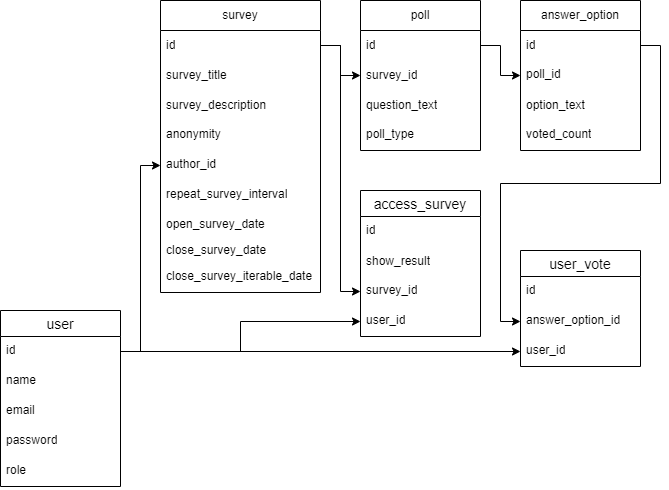

The diagram above was exported from draw.io. Its source (the exported page's mxGraphModel, read from the mxfile embedded in the PNG):
<mxGraphModel dx="1098" dy="748" grid="1" gridSize="10" guides="1" tooltips="1" connect="1" arrows="1" fold="1" page="1" pageScale="1" pageWidth="827" pageHeight="1169" math="0" shadow="0">
  <root>
    <mxCell id="0" />
    <mxCell id="1" parent="0" />
    <mxCell id="G6pv_R0g_hHdoHryNnqm-6" value="poll" style="swimlane;fontStyle=0;childLayout=stackLayout;horizontal=1;startSize=30;horizontalStack=0;resizeParent=1;resizeParentMax=0;resizeLast=0;collapsible=1;marginBottom=0;whiteSpace=wrap;html=1;" parent="1" vertex="1">
      <mxGeometry x="360" y="140" width="120" height="150" as="geometry">
        <mxRectangle x="240" y="40" width="60" height="30" as="alternateBounds" />
      </mxGeometry>
    </mxCell>
    <mxCell id="G6pv_R0g_hHdoHryNnqm-7" value="id" style="text;strokeColor=none;fillColor=none;align=left;verticalAlign=middle;spacingLeft=4;spacingRight=4;overflow=hidden;points=[[0,0.5],[1,0.5]];portConstraint=eastwest;rotatable=0;whiteSpace=wrap;html=1;" parent="G6pv_R0g_hHdoHryNnqm-6" vertex="1">
      <mxGeometry y="30" width="120" height="30" as="geometry" />
    </mxCell>
    <mxCell id="K7e6JHjt8kLg3EDiovwW-31" value="survey_id" style="text;strokeColor=none;fillColor=none;align=left;verticalAlign=middle;spacingLeft=4;spacingRight=4;overflow=hidden;points=[[0,0.5],[1,0.5]];portConstraint=eastwest;rotatable=0;whiteSpace=wrap;html=1;" vertex="1" parent="G6pv_R0g_hHdoHryNnqm-6">
      <mxGeometry y="60" width="120" height="30" as="geometry" />
    </mxCell>
    <mxCell id="G6pv_R0g_hHdoHryNnqm-8" value="question_text" style="text;strokeColor=none;fillColor=none;align=left;verticalAlign=middle;spacingLeft=4;spacingRight=4;overflow=hidden;points=[[0,0.5],[1,0.5]];portConstraint=eastwest;rotatable=0;whiteSpace=wrap;html=1;" parent="G6pv_R0g_hHdoHryNnqm-6" vertex="1">
      <mxGeometry y="90" width="120" height="30" as="geometry" />
    </mxCell>
    <mxCell id="G6pv_R0g_hHdoHryNnqm-16" value="poll_type" style="text;strokeColor=none;fillColor=none;spacingLeft=4;spacingRight=4;overflow=hidden;rotatable=0;points=[[0,0.5],[1,0.5]];portConstraint=eastwest;fontSize=12;whiteSpace=wrap;html=1;" parent="G6pv_R0g_hHdoHryNnqm-6" vertex="1">
      <mxGeometry y="120" width="120" height="30" as="geometry" />
    </mxCell>
    <mxCell id="G6pv_R0g_hHdoHryNnqm-18" value="answer_option" style="swimlane;fontStyle=0;childLayout=stackLayout;horizontal=1;startSize=30;horizontalStack=0;resizeParent=1;resizeParentMax=0;resizeLast=0;collapsible=1;marginBottom=0;whiteSpace=wrap;html=1;" parent="1" vertex="1">
      <mxGeometry x="520" y="140" width="120" height="150" as="geometry" />
    </mxCell>
    <mxCell id="G6pv_R0g_hHdoHryNnqm-19" value="id" style="text;strokeColor=none;fillColor=none;align=left;verticalAlign=middle;spacingLeft=4;spacingRight=4;overflow=hidden;points=[[0,0.5],[1,0.5]];portConstraint=eastwest;rotatable=0;whiteSpace=wrap;html=1;" parent="G6pv_R0g_hHdoHryNnqm-18" vertex="1">
      <mxGeometry y="30" width="120" height="30" as="geometry" />
    </mxCell>
    <mxCell id="G6pv_R0g_hHdoHryNnqm-49" value="poll_id" style="text;strokeColor=none;fillColor=none;spacingLeft=4;spacingRight=4;overflow=hidden;rotatable=0;points=[[0,0.5],[1,0.5]];portConstraint=eastwest;fontSize=12;whiteSpace=wrap;html=1;" parent="G6pv_R0g_hHdoHryNnqm-18" vertex="1">
      <mxGeometry y="60" width="120" height="30" as="geometry" />
    </mxCell>
    <mxCell id="G6pv_R0g_hHdoHryNnqm-20" value="option_text" style="text;strokeColor=none;fillColor=none;align=left;verticalAlign=middle;spacingLeft=4;spacingRight=4;overflow=hidden;points=[[0,0.5],[1,0.5]];portConstraint=eastwest;rotatable=0;whiteSpace=wrap;html=1;" parent="G6pv_R0g_hHdoHryNnqm-18" vertex="1">
      <mxGeometry y="90" width="120" height="30" as="geometry" />
    </mxCell>
    <mxCell id="G6pv_R0g_hHdoHryNnqm-38" value="voted_count" style="text;strokeColor=none;fillColor=none;spacingLeft=4;spacingRight=4;overflow=hidden;rotatable=0;points=[[0,0.5],[1,0.5]];portConstraint=eastwest;fontSize=12;whiteSpace=wrap;html=1;" parent="G6pv_R0g_hHdoHryNnqm-18" vertex="1">
      <mxGeometry y="120" width="120" height="30" as="geometry" />
    </mxCell>
    <mxCell id="G6pv_R0g_hHdoHryNnqm-26" value="user" style="swimlane;fontStyle=0;childLayout=stackLayout;horizontal=1;startSize=26;horizontalStack=0;resizeParent=1;resizeParentMax=0;resizeLast=0;collapsible=1;marginBottom=0;align=center;fontSize=14;" parent="1" vertex="1">
      <mxGeometry y="450" width="120" height="176" as="geometry" />
    </mxCell>
    <mxCell id="G6pv_R0g_hHdoHryNnqm-27" value="id" style="text;strokeColor=none;fillColor=none;spacingLeft=4;spacingRight=4;overflow=hidden;rotatable=0;points=[[0,0.5],[1,0.5]];portConstraint=eastwest;fontSize=12;whiteSpace=wrap;html=1;" parent="G6pv_R0g_hHdoHryNnqm-26" vertex="1">
      <mxGeometry y="26" width="120" height="30" as="geometry" />
    </mxCell>
    <mxCell id="G6pv_R0g_hHdoHryNnqm-28" value="name" style="text;strokeColor=none;fillColor=none;spacingLeft=4;spacingRight=4;overflow=hidden;rotatable=0;points=[[0,0.5],[1,0.5]];portConstraint=eastwest;fontSize=12;whiteSpace=wrap;html=1;" parent="G6pv_R0g_hHdoHryNnqm-26" vertex="1">
      <mxGeometry y="56" width="120" height="30" as="geometry" />
    </mxCell>
    <mxCell id="G6pv_R0g_hHdoHryNnqm-57" value="email" style="text;strokeColor=none;fillColor=none;spacingLeft=4;spacingRight=4;overflow=hidden;rotatable=0;points=[[0,0.5],[1,0.5]];portConstraint=eastwest;fontSize=12;whiteSpace=wrap;html=1;" parent="G6pv_R0g_hHdoHryNnqm-26" vertex="1">
      <mxGeometry y="86" width="120" height="30" as="geometry" />
    </mxCell>
    <mxCell id="G6pv_R0g_hHdoHryNnqm-52" value="password" style="text;strokeColor=none;fillColor=none;spacingLeft=4;spacingRight=4;overflow=hidden;rotatable=0;points=[[0,0.5],[1,0.5]];portConstraint=eastwest;fontSize=12;whiteSpace=wrap;html=1;" parent="G6pv_R0g_hHdoHryNnqm-26" vertex="1">
      <mxGeometry y="116" width="120" height="30" as="geometry" />
    </mxCell>
    <mxCell id="G6pv_R0g_hHdoHryNnqm-29" value="role" style="text;strokeColor=none;fillColor=none;spacingLeft=4;spacingRight=4;overflow=hidden;rotatable=0;points=[[0,0.5],[1,0.5]];portConstraint=eastwest;fontSize=12;whiteSpace=wrap;html=1;" parent="G6pv_R0g_hHdoHryNnqm-26" vertex="1">
      <mxGeometry y="146" width="120" height="30" as="geometry" />
    </mxCell>
    <mxCell id="G6pv_R0g_hHdoHryNnqm-40" value="user_vote" style="swimlane;fontStyle=0;childLayout=stackLayout;horizontal=1;startSize=26;horizontalStack=0;resizeParent=1;resizeParentMax=0;resizeLast=0;collapsible=1;marginBottom=0;align=center;fontSize=14;" parent="1" vertex="1">
      <mxGeometry x="520" y="390" width="120" height="116" as="geometry" />
    </mxCell>
    <mxCell id="G6pv_R0g_hHdoHryNnqm-41" value="id" style="text;strokeColor=none;fillColor=none;spacingLeft=4;spacingRight=4;overflow=hidden;rotatable=0;points=[[0,0.5],[1,0.5]];portConstraint=eastwest;fontSize=12;whiteSpace=wrap;html=1;" parent="G6pv_R0g_hHdoHryNnqm-40" vertex="1">
      <mxGeometry y="26" width="120" height="30" as="geometry" />
    </mxCell>
    <mxCell id="G6pv_R0g_hHdoHryNnqm-50" value="answer_option_id" style="text;strokeColor=none;fillColor=none;spacingLeft=4;spacingRight=4;overflow=hidden;rotatable=0;points=[[0,0.5],[1,0.5]];portConstraint=eastwest;fontSize=12;whiteSpace=wrap;html=1;" parent="G6pv_R0g_hHdoHryNnqm-40" vertex="1">
      <mxGeometry y="56" width="120" height="30" as="geometry" />
    </mxCell>
    <mxCell id="G6pv_R0g_hHdoHryNnqm-42" value="user_id" style="text;strokeColor=none;fillColor=none;spacingLeft=4;spacingRight=4;overflow=hidden;rotatable=0;points=[[0,0.5],[1,0.5]];portConstraint=eastwest;fontSize=12;whiteSpace=wrap;html=1;" parent="G6pv_R0g_hHdoHryNnqm-40" vertex="1">
      <mxGeometry y="86" width="120" height="30" as="geometry" />
    </mxCell>
    <mxCell id="G6pv_R0g_hHdoHryNnqm-45" value="access_survey" style="swimlane;fontStyle=0;childLayout=stackLayout;horizontal=1;startSize=26;horizontalStack=0;resizeParent=1;resizeParentMax=0;resizeLast=0;collapsible=1;marginBottom=0;align=center;fontSize=14;" parent="1" vertex="1">
      <mxGeometry x="360" y="330" width="120" height="146" as="geometry" />
    </mxCell>
    <mxCell id="G6pv_R0g_hHdoHryNnqm-46" value="id" style="text;strokeColor=none;fillColor=none;spacingLeft=4;spacingRight=4;overflow=hidden;rotatable=0;points=[[0,0.5],[1,0.5]];portConstraint=eastwest;fontSize=12;whiteSpace=wrap;html=1;" parent="G6pv_R0g_hHdoHryNnqm-45" vertex="1">
      <mxGeometry y="26" width="120" height="30" as="geometry" />
    </mxCell>
    <mxCell id="K7e6JHjt8kLg3EDiovwW-35" value="show_result" style="text;strokeColor=none;fillColor=none;align=left;verticalAlign=middle;spacingLeft=4;spacingRight=4;overflow=hidden;points=[[0,0.5],[1,0.5]];portConstraint=eastwest;rotatable=0;whiteSpace=wrap;html=1;" vertex="1" parent="G6pv_R0g_hHdoHryNnqm-45">
      <mxGeometry y="56" width="120" height="30" as="geometry" />
    </mxCell>
    <mxCell id="G6pv_R0g_hHdoHryNnqm-48" value="survey_id" style="text;strokeColor=none;fillColor=none;spacingLeft=4;spacingRight=4;overflow=hidden;rotatable=0;points=[[0,0.5],[1,0.5]];portConstraint=eastwest;fontSize=12;whiteSpace=wrap;html=1;" parent="G6pv_R0g_hHdoHryNnqm-45" vertex="1">
      <mxGeometry y="86" width="120" height="30" as="geometry" />
    </mxCell>
    <mxCell id="G6pv_R0g_hHdoHryNnqm-47" value="user_id" style="text;strokeColor=none;fillColor=none;spacingLeft=4;spacingRight=4;overflow=hidden;rotatable=0;points=[[0,0.5],[1,0.5]];portConstraint=eastwest;fontSize=12;whiteSpace=wrap;html=1;" parent="G6pv_R0g_hHdoHryNnqm-45" vertex="1">
      <mxGeometry y="116" width="120" height="30" as="geometry" />
    </mxCell>
    <mxCell id="G6pv_R0g_hHdoHryNnqm-83" style="edgeStyle=orthogonalEdgeStyle;rounded=0;orthogonalLoop=1;jettySize=auto;html=1;exitX=1;exitY=0.5;exitDx=0;exitDy=0;entryX=0;entryY=0.5;entryDx=0;entryDy=0;" parent="1" source="G6pv_R0g_hHdoHryNnqm-19" target="G6pv_R0g_hHdoHryNnqm-50" edge="1">
      <mxGeometry relative="1" as="geometry" />
    </mxCell>
    <mxCell id="K7e6JHjt8kLg3EDiovwW-1" value="survey" style="swimlane;fontStyle=0;childLayout=stackLayout;horizontal=1;startSize=30;horizontalStack=0;resizeParent=1;resizeParentMax=0;resizeLast=0;collapsible=1;marginBottom=0;whiteSpace=wrap;html=1;" vertex="1" parent="1">
      <mxGeometry x="160" y="140" width="160" height="292" as="geometry">
        <mxRectangle x="240" y="40" width="60" height="30" as="alternateBounds" />
      </mxGeometry>
    </mxCell>
    <mxCell id="K7e6JHjt8kLg3EDiovwW-2" value="id" style="text;strokeColor=none;fillColor=none;align=left;verticalAlign=middle;spacingLeft=4;spacingRight=4;overflow=hidden;points=[[0,0.5],[1,0.5]];portConstraint=eastwest;rotatable=0;whiteSpace=wrap;html=1;" vertex="1" parent="K7e6JHjt8kLg3EDiovwW-1">
      <mxGeometry y="30" width="160" height="30" as="geometry" />
    </mxCell>
    <mxCell id="K7e6JHjt8kLg3EDiovwW-3" value="survey_title" style="text;strokeColor=none;fillColor=none;align=left;verticalAlign=middle;spacingLeft=4;spacingRight=4;overflow=hidden;points=[[0,0.5],[1,0.5]];portConstraint=eastwest;rotatable=0;whiteSpace=wrap;html=1;" vertex="1" parent="K7e6JHjt8kLg3EDiovwW-1">
      <mxGeometry y="60" width="160" height="30" as="geometry" />
    </mxCell>
    <mxCell id="K7e6JHjt8kLg3EDiovwW-34" value="survey_description" style="text;strokeColor=none;fillColor=none;align=left;verticalAlign=middle;spacingLeft=4;spacingRight=4;overflow=hidden;points=[[0,0.5],[1,0.5]];portConstraint=eastwest;rotatable=0;whiteSpace=wrap;html=1;" vertex="1" parent="K7e6JHjt8kLg3EDiovwW-1">
      <mxGeometry y="90" width="160" height="30" as="geometry" />
    </mxCell>
    <mxCell id="K7e6JHjt8kLg3EDiovwW-4" value="anonymity" style="text;strokeColor=none;fillColor=none;spacingLeft=4;spacingRight=4;overflow=hidden;rotatable=0;points=[[0,0.5],[1,0.5]];portConstraint=eastwest;fontSize=12;whiteSpace=wrap;html=1;" vertex="1" parent="K7e6JHjt8kLg3EDiovwW-1">
      <mxGeometry y="120" width="160" height="30" as="geometry" />
    </mxCell>
    <mxCell id="K7e6JHjt8kLg3EDiovwW-6" value="author_id" style="text;strokeColor=none;fillColor=none;spacingLeft=4;spacingRight=4;overflow=hidden;rotatable=0;points=[[0,0.5],[1,0.5]];portConstraint=eastwest;fontSize=12;whiteSpace=wrap;html=1;" vertex="1" parent="K7e6JHjt8kLg3EDiovwW-1">
      <mxGeometry y="150" width="160" height="30" as="geometry" />
    </mxCell>
    <mxCell id="K7e6JHjt8kLg3EDiovwW-7" value="repeat_survey_interval" style="text;strokeColor=none;fillColor=none;spacingLeft=4;spacingRight=4;overflow=hidden;rotatable=0;points=[[0,0.5],[1,0.5]];portConstraint=eastwest;fontSize=12;whiteSpace=wrap;html=1;" vertex="1" parent="K7e6JHjt8kLg3EDiovwW-1">
      <mxGeometry y="180" width="160" height="30" as="geometry" />
    </mxCell>
    <mxCell id="K7e6JHjt8kLg3EDiovwW-8" value="open_survey_date" style="text;strokeColor=none;fillColor=none;align=left;verticalAlign=top;spacingLeft=4;spacingRight=4;overflow=hidden;rotatable=0;points=[[0,0.5],[1,0.5]];portConstraint=eastwest;whiteSpace=wrap;html=1;" vertex="1" parent="K7e6JHjt8kLg3EDiovwW-1">
      <mxGeometry y="210" width="160" height="26" as="geometry" />
    </mxCell>
    <mxCell id="K7e6JHjt8kLg3EDiovwW-9" value="close_survey_date" style="text;strokeColor=none;fillColor=none;align=left;verticalAlign=top;spacingLeft=4;spacingRight=4;overflow=hidden;rotatable=0;points=[[0,0.5],[1,0.5]];portConstraint=eastwest;whiteSpace=wrap;html=1;" vertex="1" parent="K7e6JHjt8kLg3EDiovwW-1">
      <mxGeometry y="236" width="160" height="26" as="geometry" />
    </mxCell>
    <mxCell id="K7e6JHjt8kLg3EDiovwW-10" value="close_survey_iterable_date" style="text;strokeColor=none;fillColor=none;spacingLeft=4;spacingRight=4;overflow=hidden;rotatable=0;points=[[0,0.5],[1,0.5]];portConstraint=eastwest;fontSize=12;whiteSpace=wrap;html=1;" vertex="1" parent="K7e6JHjt8kLg3EDiovwW-1">
      <mxGeometry y="262" width="160" height="30" as="geometry" />
    </mxCell>
    <mxCell id="K7e6JHjt8kLg3EDiovwW-12" style="edgeStyle=orthogonalEdgeStyle;rounded=0;orthogonalLoop=1;jettySize=auto;html=1;exitX=1;exitY=0.5;exitDx=0;exitDy=0;entryX=0;entryY=0.5;entryDx=0;entryDy=0;" edge="1" parent="1" source="G6pv_R0g_hHdoHryNnqm-27" target="G6pv_R0g_hHdoHryNnqm-47">
      <mxGeometry relative="1" as="geometry" />
    </mxCell>
    <mxCell id="K7e6JHjt8kLg3EDiovwW-19" style="edgeStyle=orthogonalEdgeStyle;rounded=0;orthogonalLoop=1;jettySize=auto;html=1;exitX=1;exitY=0.5;exitDx=0;exitDy=0;entryX=0;entryY=0.5;entryDx=0;entryDy=0;" edge="1" parent="1" source="G6pv_R0g_hHdoHryNnqm-27" target="K7e6JHjt8kLg3EDiovwW-6">
      <mxGeometry relative="1" as="geometry" />
    </mxCell>
    <mxCell id="K7e6JHjt8kLg3EDiovwW-20" style="edgeStyle=orthogonalEdgeStyle;rounded=0;orthogonalLoop=1;jettySize=auto;html=1;exitX=1;exitY=0.5;exitDx=0;exitDy=0;entryX=0;entryY=0.5;entryDx=0;entryDy=0;" edge="1" parent="1" source="G6pv_R0g_hHdoHryNnqm-27" target="G6pv_R0g_hHdoHryNnqm-42">
      <mxGeometry relative="1" as="geometry" />
    </mxCell>
    <mxCell id="K7e6JHjt8kLg3EDiovwW-22" style="edgeStyle=orthogonalEdgeStyle;rounded=0;orthogonalLoop=1;jettySize=auto;html=1;exitX=1;exitY=0.5;exitDx=0;exitDy=0;entryX=0;entryY=0.5;entryDx=0;entryDy=0;" edge="1" parent="1" source="K7e6JHjt8kLg3EDiovwW-2" target="G6pv_R0g_hHdoHryNnqm-48">
      <mxGeometry relative="1" as="geometry" />
    </mxCell>
    <mxCell id="K7e6JHjt8kLg3EDiovwW-32" style="edgeStyle=orthogonalEdgeStyle;rounded=0;orthogonalLoop=1;jettySize=auto;html=1;exitX=1;exitY=0.5;exitDx=0;exitDy=0;entryX=0;entryY=0.5;entryDx=0;entryDy=0;" edge="1" parent="1" source="K7e6JHjt8kLg3EDiovwW-2" target="K7e6JHjt8kLg3EDiovwW-31">
      <mxGeometry relative="1" as="geometry" />
    </mxCell>
    <mxCell id="K7e6JHjt8kLg3EDiovwW-33" style="edgeStyle=orthogonalEdgeStyle;rounded=0;orthogonalLoop=1;jettySize=auto;html=1;exitX=1;exitY=0.5;exitDx=0;exitDy=0;entryX=0;entryY=0.5;entryDx=0;entryDy=0;" edge="1" parent="1" source="G6pv_R0g_hHdoHryNnqm-7" target="G6pv_R0g_hHdoHryNnqm-49">
      <mxGeometry relative="1" as="geometry" />
    </mxCell>
  </root>
</mxGraphModel>